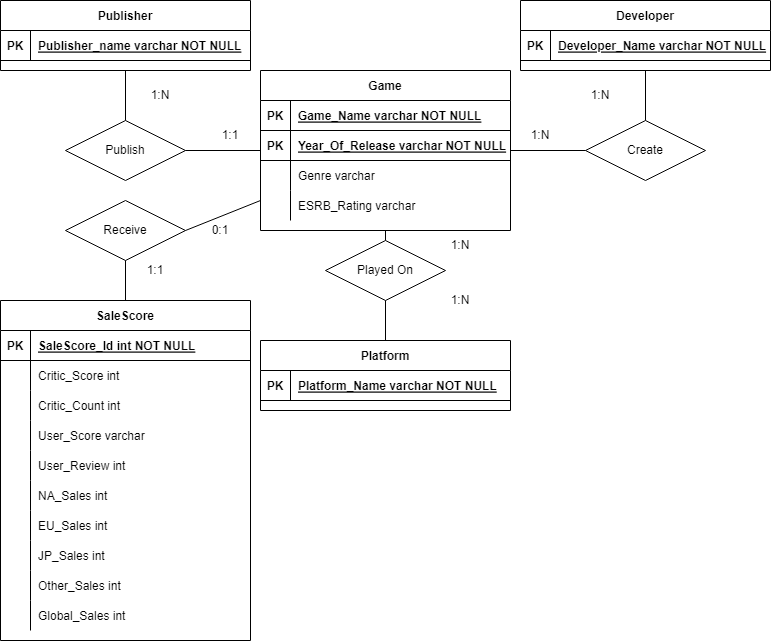

The diagram above was exported from draw.io. Its source (the exported page's mxGraphModel, read from the mxfile embedded in the PNG):
<mxGraphModel dx="1422" dy="804" grid="1" gridSize="10" guides="1" tooltips="1" connect="1" arrows="1" fold="1" page="1" pageScale="1" pageWidth="850" pageHeight="1100" math="0" shadow="0" extFonts="Permanent Marker^https://fonts.googleapis.com/css?family=Permanent+Marker">
  <root>
    <mxCell id="0" />
    <mxCell id="1" parent="0" />
    <mxCell id="C-vyLk0tnHw3VtMMgP7b-2" value="Publisher" style="shape=table;startSize=30;container=1;collapsible=1;childLayout=tableLayout;fixedRows=1;rowLines=0;fontStyle=1;align=center;resizeLast=1;" parent="1" vertex="1">
      <mxGeometry x="10" y="10" width="250" height="70" as="geometry" />
    </mxCell>
    <mxCell id="C-vyLk0tnHw3VtMMgP7b-3" value="" style="shape=partialRectangle;collapsible=0;dropTarget=0;pointerEvents=0;fillColor=none;points=[[0,0.5],[1,0.5]];portConstraint=eastwest;top=0;left=0;right=0;bottom=1;" parent="C-vyLk0tnHw3VtMMgP7b-2" vertex="1">
      <mxGeometry y="30" width="250" height="30" as="geometry" />
    </mxCell>
    <mxCell id="C-vyLk0tnHw3VtMMgP7b-4" value="PK" style="shape=partialRectangle;overflow=hidden;connectable=0;fillColor=none;top=0;left=0;bottom=0;right=0;fontStyle=1;" parent="C-vyLk0tnHw3VtMMgP7b-3" vertex="1">
      <mxGeometry width="30" height="30" as="geometry">
        <mxRectangle width="30" height="30" as="alternateBounds" />
      </mxGeometry>
    </mxCell>
    <mxCell id="C-vyLk0tnHw3VtMMgP7b-5" value="Publisher_name varchar NOT NULL" style="shape=partialRectangle;overflow=hidden;connectable=0;fillColor=none;top=0;left=0;bottom=0;right=0;align=left;spacingLeft=6;fontStyle=5;" parent="C-vyLk0tnHw3VtMMgP7b-3" vertex="1">
      <mxGeometry x="30" width="220" height="30" as="geometry">
        <mxRectangle width="220" height="30" as="alternateBounds" />
      </mxGeometry>
    </mxCell>
    <mxCell id="C-vyLk0tnHw3VtMMgP7b-13" value="Developer" style="shape=table;startSize=30;container=1;collapsible=1;childLayout=tableLayout;fixedRows=1;rowLines=0;fontStyle=1;align=center;resizeLast=1;" parent="1" vertex="1">
      <mxGeometry x="530" y="10" width="250" height="70" as="geometry" />
    </mxCell>
    <mxCell id="C-vyLk0tnHw3VtMMgP7b-14" value="" style="shape=partialRectangle;collapsible=0;dropTarget=0;pointerEvents=0;fillColor=none;points=[[0,0.5],[1,0.5]];portConstraint=eastwest;top=0;left=0;right=0;bottom=1;" parent="C-vyLk0tnHw3VtMMgP7b-13" vertex="1">
      <mxGeometry y="30" width="250" height="30" as="geometry" />
    </mxCell>
    <mxCell id="C-vyLk0tnHw3VtMMgP7b-15" value="PK" style="shape=partialRectangle;overflow=hidden;connectable=0;fillColor=none;top=0;left=0;bottom=0;right=0;fontStyle=1;" parent="C-vyLk0tnHw3VtMMgP7b-14" vertex="1">
      <mxGeometry width="30" height="30" as="geometry">
        <mxRectangle width="30" height="30" as="alternateBounds" />
      </mxGeometry>
    </mxCell>
    <mxCell id="C-vyLk0tnHw3VtMMgP7b-16" value="Developer_Name varchar NOT NULL" style="shape=partialRectangle;overflow=hidden;connectable=0;fillColor=none;top=0;left=0;bottom=0;right=0;align=left;spacingLeft=6;fontStyle=5;" parent="C-vyLk0tnHw3VtMMgP7b-14" vertex="1">
      <mxGeometry x="30" width="220" height="30" as="geometry">
        <mxRectangle width="220" height="30" as="alternateBounds" />
      </mxGeometry>
    </mxCell>
    <mxCell id="C-vyLk0tnHw3VtMMgP7b-23" value="Platform" style="shape=table;startSize=30;container=1;collapsible=1;childLayout=tableLayout;fixedRows=1;rowLines=0;fontStyle=1;align=center;resizeLast=1;" parent="1" vertex="1">
      <mxGeometry x="270" y="350" width="250" height="70" as="geometry" />
    </mxCell>
    <mxCell id="C-vyLk0tnHw3VtMMgP7b-24" value="" style="shape=partialRectangle;collapsible=0;dropTarget=0;pointerEvents=0;fillColor=none;points=[[0,0.5],[1,0.5]];portConstraint=eastwest;top=0;left=0;right=0;bottom=1;" parent="C-vyLk0tnHw3VtMMgP7b-23" vertex="1">
      <mxGeometry y="30" width="250" height="30" as="geometry" />
    </mxCell>
    <mxCell id="C-vyLk0tnHw3VtMMgP7b-25" value="PK" style="shape=partialRectangle;overflow=hidden;connectable=0;fillColor=none;top=0;left=0;bottom=0;right=0;fontStyle=1;" parent="C-vyLk0tnHw3VtMMgP7b-24" vertex="1">
      <mxGeometry width="30" height="30" as="geometry">
        <mxRectangle width="30" height="30" as="alternateBounds" />
      </mxGeometry>
    </mxCell>
    <mxCell id="C-vyLk0tnHw3VtMMgP7b-26" value="Platform_Name varchar NOT NULL" style="shape=partialRectangle;overflow=hidden;connectable=0;fillColor=none;top=0;left=0;bottom=0;right=0;align=left;spacingLeft=6;fontStyle=5;" parent="C-vyLk0tnHw3VtMMgP7b-24" vertex="1">
      <mxGeometry x="30" width="220" height="30" as="geometry">
        <mxRectangle width="220" height="30" as="alternateBounds" />
      </mxGeometry>
    </mxCell>
    <mxCell id="6IGrd1zkzvzN1f0mTAB3-1" value="Game" style="shape=table;startSize=30;container=1;collapsible=1;childLayout=tableLayout;fixedRows=1;rowLines=0;fontStyle=1;align=center;resizeLast=1;" parent="1" vertex="1">
      <mxGeometry x="270" y="80" width="250" height="160" as="geometry" />
    </mxCell>
    <mxCell id="6IGrd1zkzvzN1f0mTAB3-2" value="" style="shape=partialRectangle;collapsible=0;dropTarget=0;pointerEvents=0;fillColor=none;points=[[0,0.5],[1,0.5]];portConstraint=eastwest;top=0;left=0;right=0;bottom=1;" parent="6IGrd1zkzvzN1f0mTAB3-1" vertex="1">
      <mxGeometry y="30" width="250" height="30" as="geometry" />
    </mxCell>
    <mxCell id="6IGrd1zkzvzN1f0mTAB3-3" value="PK" style="shape=partialRectangle;overflow=hidden;connectable=0;fillColor=none;top=0;left=0;bottom=0;right=0;fontStyle=1;" parent="6IGrd1zkzvzN1f0mTAB3-2" vertex="1">
      <mxGeometry width="30" height="30" as="geometry">
        <mxRectangle width="30" height="30" as="alternateBounds" />
      </mxGeometry>
    </mxCell>
    <mxCell id="6IGrd1zkzvzN1f0mTAB3-4" value="Game_Name varchar NOT NULL" style="shape=partialRectangle;overflow=hidden;connectable=0;fillColor=none;top=0;left=0;bottom=0;right=0;align=left;spacingLeft=6;fontStyle=5;" parent="6IGrd1zkzvzN1f0mTAB3-2" vertex="1">
      <mxGeometry x="30" width="220" height="30" as="geometry">
        <mxRectangle width="220" height="30" as="alternateBounds" />
      </mxGeometry>
    </mxCell>
    <mxCell id="-WMGKqoCucjdddcdQnme-1" style="shape=partialRectangle;collapsible=0;dropTarget=0;pointerEvents=0;fillColor=none;points=[[0,0.5],[1,0.5]];portConstraint=eastwest;top=0;left=0;right=0;bottom=1;" parent="6IGrd1zkzvzN1f0mTAB3-1" vertex="1">
      <mxGeometry y="60" width="250" height="30" as="geometry" />
    </mxCell>
    <mxCell id="-WMGKqoCucjdddcdQnme-2" value="PK" style="shape=partialRectangle;overflow=hidden;connectable=0;fillColor=none;top=0;left=0;bottom=0;right=0;fontStyle=1;" parent="-WMGKqoCucjdddcdQnme-1" vertex="1">
      <mxGeometry width="30" height="30" as="geometry">
        <mxRectangle width="30" height="30" as="alternateBounds" />
      </mxGeometry>
    </mxCell>
    <mxCell id="-WMGKqoCucjdddcdQnme-3" value="Year_Of_Release varchar NOT NULL" style="shape=partialRectangle;overflow=hidden;connectable=0;fillColor=none;top=0;left=0;bottom=0;right=0;align=left;spacingLeft=6;fontStyle=5;" parent="-WMGKqoCucjdddcdQnme-1" vertex="1">
      <mxGeometry x="30" width="220" height="30" as="geometry">
        <mxRectangle width="220" height="30" as="alternateBounds" />
      </mxGeometry>
    </mxCell>
    <mxCell id="6IGrd1zkzvzN1f0mTAB3-5" value="" style="shape=partialRectangle;collapsible=0;dropTarget=0;pointerEvents=0;fillColor=none;points=[[0,0.5],[1,0.5]];portConstraint=eastwest;top=0;left=0;right=0;bottom=0;" parent="6IGrd1zkzvzN1f0mTAB3-1" vertex="1">
      <mxGeometry y="90" width="250" height="30" as="geometry" />
    </mxCell>
    <mxCell id="6IGrd1zkzvzN1f0mTAB3-6" value="" style="shape=partialRectangle;overflow=hidden;connectable=0;fillColor=none;top=0;left=0;bottom=0;right=0;" parent="6IGrd1zkzvzN1f0mTAB3-5" vertex="1">
      <mxGeometry width="30" height="30" as="geometry">
        <mxRectangle width="30" height="30" as="alternateBounds" />
      </mxGeometry>
    </mxCell>
    <mxCell id="6IGrd1zkzvzN1f0mTAB3-7" value="Genre varchar " style="shape=partialRectangle;overflow=hidden;connectable=0;fillColor=none;top=0;left=0;bottom=0;right=0;align=left;spacingLeft=6;" parent="6IGrd1zkzvzN1f0mTAB3-5" vertex="1">
      <mxGeometry x="30" width="220" height="30" as="geometry">
        <mxRectangle width="220" height="30" as="alternateBounds" />
      </mxGeometry>
    </mxCell>
    <mxCell id="6IGrd1zkzvzN1f0mTAB3-27" style="shape=partialRectangle;collapsible=0;dropTarget=0;pointerEvents=0;fillColor=none;points=[[0,0.5],[1,0.5]];portConstraint=eastwest;top=0;left=0;right=0;bottom=0;" parent="6IGrd1zkzvzN1f0mTAB3-1" vertex="1">
      <mxGeometry y="120" width="250" height="30" as="geometry" />
    </mxCell>
    <mxCell id="6IGrd1zkzvzN1f0mTAB3-28" style="shape=partialRectangle;overflow=hidden;connectable=0;fillColor=none;top=0;left=0;bottom=0;right=0;" parent="6IGrd1zkzvzN1f0mTAB3-27" vertex="1">
      <mxGeometry width="30" height="30" as="geometry">
        <mxRectangle width="30" height="30" as="alternateBounds" />
      </mxGeometry>
    </mxCell>
    <mxCell id="6IGrd1zkzvzN1f0mTAB3-29" value="ESRB_Rating varchar" style="shape=partialRectangle;overflow=hidden;connectable=0;fillColor=none;top=0;left=0;bottom=0;right=0;align=left;spacingLeft=6;" parent="6IGrd1zkzvzN1f0mTAB3-27" vertex="1">
      <mxGeometry x="30" width="220" height="30" as="geometry">
        <mxRectangle width="220" height="30" as="alternateBounds" />
      </mxGeometry>
    </mxCell>
    <mxCell id="6IGrd1zkzvzN1f0mTAB3-99" value="SaleScore" style="shape=table;startSize=30;container=1;collapsible=1;childLayout=tableLayout;fixedRows=1;rowLines=0;fontStyle=1;align=center;resizeLast=1;" parent="1" vertex="1">
      <mxGeometry x="10" y="310" width="250" height="340" as="geometry">
        <mxRectangle x="580" y="160" width="90" height="30" as="alternateBounds" />
      </mxGeometry>
    </mxCell>
    <mxCell id="6IGrd1zkzvzN1f0mTAB3-100" value="" style="shape=partialRectangle;collapsible=0;dropTarget=0;pointerEvents=0;fillColor=none;points=[[0,0.5],[1,0.5]];portConstraint=eastwest;top=0;left=0;right=0;bottom=1;" parent="6IGrd1zkzvzN1f0mTAB3-99" vertex="1">
      <mxGeometry y="30" width="250" height="30" as="geometry" />
    </mxCell>
    <mxCell id="6IGrd1zkzvzN1f0mTAB3-101" value="PK" style="shape=partialRectangle;overflow=hidden;connectable=0;fillColor=none;top=0;left=0;bottom=0;right=0;fontStyle=1;" parent="6IGrd1zkzvzN1f0mTAB3-100" vertex="1">
      <mxGeometry width="30" height="30" as="geometry">
        <mxRectangle width="30" height="30" as="alternateBounds" />
      </mxGeometry>
    </mxCell>
    <mxCell id="6IGrd1zkzvzN1f0mTAB3-102" value="SaleScore_Id int NOT NULL" style="shape=partialRectangle;overflow=hidden;connectable=0;fillColor=none;top=0;left=0;bottom=0;right=0;align=left;spacingLeft=6;fontStyle=5;" parent="6IGrd1zkzvzN1f0mTAB3-100" vertex="1">
      <mxGeometry x="30" width="220" height="30" as="geometry">
        <mxRectangle width="220" height="30" as="alternateBounds" />
      </mxGeometry>
    </mxCell>
    <mxCell id="6IGrd1zkzvzN1f0mTAB3-115" style="shape=partialRectangle;collapsible=0;dropTarget=0;pointerEvents=0;fillColor=none;points=[[0,0.5],[1,0.5]];portConstraint=eastwest;top=0;left=0;right=0;bottom=0;" parent="6IGrd1zkzvzN1f0mTAB3-99" vertex="1">
      <mxGeometry y="60" width="250" height="30" as="geometry" />
    </mxCell>
    <mxCell id="6IGrd1zkzvzN1f0mTAB3-116" style="shape=partialRectangle;overflow=hidden;connectable=0;fillColor=none;top=0;left=0;bottom=0;right=0;" parent="6IGrd1zkzvzN1f0mTAB3-115" vertex="1">
      <mxGeometry width="30" height="30" as="geometry">
        <mxRectangle width="30" height="30" as="alternateBounds" />
      </mxGeometry>
    </mxCell>
    <mxCell id="6IGrd1zkzvzN1f0mTAB3-117" value="Critic_Score int" style="shape=partialRectangle;overflow=hidden;connectable=0;fillColor=none;top=0;left=0;bottom=0;right=0;align=left;spacingLeft=6;" parent="6IGrd1zkzvzN1f0mTAB3-115" vertex="1">
      <mxGeometry x="30" width="220" height="30" as="geometry">
        <mxRectangle width="220" height="30" as="alternateBounds" />
      </mxGeometry>
    </mxCell>
    <mxCell id="6IGrd1zkzvzN1f0mTAB3-118" style="shape=partialRectangle;collapsible=0;dropTarget=0;pointerEvents=0;fillColor=none;points=[[0,0.5],[1,0.5]];portConstraint=eastwest;top=0;left=0;right=0;bottom=0;" parent="6IGrd1zkzvzN1f0mTAB3-99" vertex="1">
      <mxGeometry y="90" width="250" height="30" as="geometry" />
    </mxCell>
    <mxCell id="6IGrd1zkzvzN1f0mTAB3-119" style="shape=partialRectangle;overflow=hidden;connectable=0;fillColor=none;top=0;left=0;bottom=0;right=0;" parent="6IGrd1zkzvzN1f0mTAB3-118" vertex="1">
      <mxGeometry width="30" height="30" as="geometry">
        <mxRectangle width="30" height="30" as="alternateBounds" />
      </mxGeometry>
    </mxCell>
    <mxCell id="6IGrd1zkzvzN1f0mTAB3-120" value="Critic_Count int" style="shape=partialRectangle;overflow=hidden;connectable=0;fillColor=none;top=0;left=0;bottom=0;right=0;align=left;spacingLeft=6;" parent="6IGrd1zkzvzN1f0mTAB3-118" vertex="1">
      <mxGeometry x="30" width="220" height="30" as="geometry">
        <mxRectangle width="220" height="30" as="alternateBounds" />
      </mxGeometry>
    </mxCell>
    <mxCell id="6IGrd1zkzvzN1f0mTAB3-121" style="shape=partialRectangle;collapsible=0;dropTarget=0;pointerEvents=0;fillColor=none;points=[[0,0.5],[1,0.5]];portConstraint=eastwest;top=0;left=0;right=0;bottom=0;" parent="6IGrd1zkzvzN1f0mTAB3-99" vertex="1">
      <mxGeometry y="120" width="250" height="30" as="geometry" />
    </mxCell>
    <mxCell id="6IGrd1zkzvzN1f0mTAB3-122" style="shape=partialRectangle;overflow=hidden;connectable=0;fillColor=none;top=0;left=0;bottom=0;right=0;" parent="6IGrd1zkzvzN1f0mTAB3-121" vertex="1">
      <mxGeometry width="30" height="30" as="geometry">
        <mxRectangle width="30" height="30" as="alternateBounds" />
      </mxGeometry>
    </mxCell>
    <mxCell id="6IGrd1zkzvzN1f0mTAB3-123" value="User_Score varchar" style="shape=partialRectangle;overflow=hidden;connectable=0;fillColor=none;top=0;left=0;bottom=0;right=0;align=left;spacingLeft=6;" parent="6IGrd1zkzvzN1f0mTAB3-121" vertex="1">
      <mxGeometry x="30" width="220" height="30" as="geometry">
        <mxRectangle width="220" height="30" as="alternateBounds" />
      </mxGeometry>
    </mxCell>
    <mxCell id="6IGrd1zkzvzN1f0mTAB3-124" style="shape=partialRectangle;collapsible=0;dropTarget=0;pointerEvents=0;fillColor=none;points=[[0,0.5],[1,0.5]];portConstraint=eastwest;top=0;left=0;right=0;bottom=0;" parent="6IGrd1zkzvzN1f0mTAB3-99" vertex="1">
      <mxGeometry y="150" width="250" height="30" as="geometry" />
    </mxCell>
    <mxCell id="6IGrd1zkzvzN1f0mTAB3-125" style="shape=partialRectangle;overflow=hidden;connectable=0;fillColor=none;top=0;left=0;bottom=0;right=0;" parent="6IGrd1zkzvzN1f0mTAB3-124" vertex="1">
      <mxGeometry width="30" height="30" as="geometry">
        <mxRectangle width="30" height="30" as="alternateBounds" />
      </mxGeometry>
    </mxCell>
    <mxCell id="6IGrd1zkzvzN1f0mTAB3-126" value="User_Review int" style="shape=partialRectangle;overflow=hidden;connectable=0;fillColor=none;top=0;left=0;bottom=0;right=0;align=left;spacingLeft=6;" parent="6IGrd1zkzvzN1f0mTAB3-124" vertex="1">
      <mxGeometry x="30" width="220" height="30" as="geometry">
        <mxRectangle width="220" height="30" as="alternateBounds" />
      </mxGeometry>
    </mxCell>
    <mxCell id="-WMGKqoCucjdddcdQnme-17" style="shape=partialRectangle;collapsible=0;dropTarget=0;pointerEvents=0;fillColor=none;points=[[0,0.5],[1,0.5]];portConstraint=eastwest;top=0;left=0;right=0;bottom=0;" parent="6IGrd1zkzvzN1f0mTAB3-99" vertex="1">
      <mxGeometry y="180" width="250" height="30" as="geometry" />
    </mxCell>
    <mxCell id="-WMGKqoCucjdddcdQnme-18" style="shape=partialRectangle;overflow=hidden;connectable=0;fillColor=none;top=0;left=0;bottom=0;right=0;" parent="-WMGKqoCucjdddcdQnme-17" vertex="1">
      <mxGeometry width="30" height="30" as="geometry">
        <mxRectangle width="30" height="30" as="alternateBounds" />
      </mxGeometry>
    </mxCell>
    <mxCell id="-WMGKqoCucjdddcdQnme-19" value="NA_Sales int " style="shape=partialRectangle;overflow=hidden;connectable=0;fillColor=none;top=0;left=0;bottom=0;right=0;align=left;spacingLeft=6;" parent="-WMGKqoCucjdddcdQnme-17" vertex="1">
      <mxGeometry x="30" width="220" height="30" as="geometry">
        <mxRectangle width="220" height="30" as="alternateBounds" />
      </mxGeometry>
    </mxCell>
    <mxCell id="-WMGKqoCucjdddcdQnme-14" style="shape=partialRectangle;collapsible=0;dropTarget=0;pointerEvents=0;fillColor=none;points=[[0,0.5],[1,0.5]];portConstraint=eastwest;top=0;left=0;right=0;bottom=0;" parent="6IGrd1zkzvzN1f0mTAB3-99" vertex="1">
      <mxGeometry y="210" width="250" height="30" as="geometry" />
    </mxCell>
    <mxCell id="-WMGKqoCucjdddcdQnme-15" style="shape=partialRectangle;overflow=hidden;connectable=0;fillColor=none;top=0;left=0;bottom=0;right=0;" parent="-WMGKqoCucjdddcdQnme-14" vertex="1">
      <mxGeometry width="30" height="30" as="geometry">
        <mxRectangle width="30" height="30" as="alternateBounds" />
      </mxGeometry>
    </mxCell>
    <mxCell id="-WMGKqoCucjdddcdQnme-16" value="EU_Sales int " style="shape=partialRectangle;overflow=hidden;connectable=0;fillColor=none;top=0;left=0;bottom=0;right=0;align=left;spacingLeft=6;" parent="-WMGKqoCucjdddcdQnme-14" vertex="1">
      <mxGeometry x="30" width="220" height="30" as="geometry">
        <mxRectangle width="220" height="30" as="alternateBounds" />
      </mxGeometry>
    </mxCell>
    <mxCell id="-WMGKqoCucjdddcdQnme-11" style="shape=partialRectangle;collapsible=0;dropTarget=0;pointerEvents=0;fillColor=none;points=[[0,0.5],[1,0.5]];portConstraint=eastwest;top=0;left=0;right=0;bottom=0;" parent="6IGrd1zkzvzN1f0mTAB3-99" vertex="1">
      <mxGeometry y="240" width="250" height="30" as="geometry" />
    </mxCell>
    <mxCell id="-WMGKqoCucjdddcdQnme-12" style="shape=partialRectangle;overflow=hidden;connectable=0;fillColor=none;top=0;left=0;bottom=0;right=0;" parent="-WMGKqoCucjdddcdQnme-11" vertex="1">
      <mxGeometry width="30" height="30" as="geometry">
        <mxRectangle width="30" height="30" as="alternateBounds" />
      </mxGeometry>
    </mxCell>
    <mxCell id="-WMGKqoCucjdddcdQnme-13" value="JP_Sales int " style="shape=partialRectangle;overflow=hidden;connectable=0;fillColor=none;top=0;left=0;bottom=0;right=0;align=left;spacingLeft=6;" parent="-WMGKqoCucjdddcdQnme-11" vertex="1">
      <mxGeometry x="30" width="220" height="30" as="geometry">
        <mxRectangle width="220" height="30" as="alternateBounds" />
      </mxGeometry>
    </mxCell>
    <mxCell id="-WMGKqoCucjdddcdQnme-8" style="shape=partialRectangle;collapsible=0;dropTarget=0;pointerEvents=0;fillColor=none;points=[[0,0.5],[1,0.5]];portConstraint=eastwest;top=0;left=0;right=0;bottom=0;" parent="6IGrd1zkzvzN1f0mTAB3-99" vertex="1">
      <mxGeometry y="270" width="250" height="30" as="geometry" />
    </mxCell>
    <mxCell id="-WMGKqoCucjdddcdQnme-9" style="shape=partialRectangle;overflow=hidden;connectable=0;fillColor=none;top=0;left=0;bottom=0;right=0;" parent="-WMGKqoCucjdddcdQnme-8" vertex="1">
      <mxGeometry width="30" height="30" as="geometry">
        <mxRectangle width="30" height="30" as="alternateBounds" />
      </mxGeometry>
    </mxCell>
    <mxCell id="-WMGKqoCucjdddcdQnme-10" value="Other_Sales int " style="shape=partialRectangle;overflow=hidden;connectable=0;fillColor=none;top=0;left=0;bottom=0;right=0;align=left;spacingLeft=6;" parent="-WMGKqoCucjdddcdQnme-8" vertex="1">
      <mxGeometry x="30" width="220" height="30" as="geometry">
        <mxRectangle width="220" height="30" as="alternateBounds" />
      </mxGeometry>
    </mxCell>
    <mxCell id="-WMGKqoCucjdddcdQnme-5" style="shape=partialRectangle;collapsible=0;dropTarget=0;pointerEvents=0;fillColor=none;points=[[0,0.5],[1,0.5]];portConstraint=eastwest;top=0;left=0;right=0;bottom=0;" parent="6IGrd1zkzvzN1f0mTAB3-99" vertex="1">
      <mxGeometry y="300" width="250" height="30" as="geometry" />
    </mxCell>
    <mxCell id="-WMGKqoCucjdddcdQnme-6" style="shape=partialRectangle;overflow=hidden;connectable=0;fillColor=none;top=0;left=0;bottom=0;right=0;" parent="-WMGKqoCucjdddcdQnme-5" vertex="1">
      <mxGeometry width="30" height="30" as="geometry">
        <mxRectangle width="30" height="30" as="alternateBounds" />
      </mxGeometry>
    </mxCell>
    <mxCell id="-WMGKqoCucjdddcdQnme-7" value="Global_Sales int " style="shape=partialRectangle;overflow=hidden;connectable=0;fillColor=none;top=0;left=0;bottom=0;right=0;align=left;spacingLeft=6;" parent="-WMGKqoCucjdddcdQnme-5" vertex="1">
      <mxGeometry x="30" width="220" height="30" as="geometry">
        <mxRectangle width="220" height="30" as="alternateBounds" />
      </mxGeometry>
    </mxCell>
    <mxCell id="6IGrd1zkzvzN1f0mTAB3-130" value="Publish" style="rhombus;whiteSpace=wrap;html=1;" parent="1" vertex="1">
      <mxGeometry x="75" y="130" width="120" height="60" as="geometry" />
    </mxCell>
    <mxCell id="6IGrd1zkzvzN1f0mTAB3-131" value="" style="endArrow=none;html=1;rounded=0;exitX=0.5;exitY=0;exitDx=0;exitDy=0;" parent="1" source="6IGrd1zkzvzN1f0mTAB3-130" target="C-vyLk0tnHw3VtMMgP7b-2" edge="1">
      <mxGeometry width="50" height="50" relative="1" as="geometry">
        <mxPoint x="320" y="370" as="sourcePoint" />
        <mxPoint x="370" y="320" as="targetPoint" />
      </mxGeometry>
    </mxCell>
    <mxCell id="6IGrd1zkzvzN1f0mTAB3-132" value="" style="endArrow=none;html=1;rounded=0;entryX=1;entryY=0.5;entryDx=0;entryDy=0;" parent="1" source="6IGrd1zkzvzN1f0mTAB3-1" target="6IGrd1zkzvzN1f0mTAB3-130" edge="1">
      <mxGeometry width="50" height="50" relative="1" as="geometry">
        <mxPoint x="320" y="370" as="sourcePoint" />
        <mxPoint x="370" y="320" as="targetPoint" />
      </mxGeometry>
    </mxCell>
    <mxCell id="6IGrd1zkzvzN1f0mTAB3-134" value="Create" style="rhombus;whiteSpace=wrap;html=1;" parent="1" vertex="1">
      <mxGeometry x="595" y="130" width="120" height="60" as="geometry" />
    </mxCell>
    <mxCell id="6IGrd1zkzvzN1f0mTAB3-135" value="" style="endArrow=none;html=1;rounded=0;entryX=0;entryY=0.5;entryDx=0;entryDy=0;" parent="1" source="6IGrd1zkzvzN1f0mTAB3-1" target="6IGrd1zkzvzN1f0mTAB3-134" edge="1">
      <mxGeometry width="50" height="50" relative="1" as="geometry">
        <mxPoint x="320" y="370" as="sourcePoint" />
        <mxPoint x="370" y="320" as="targetPoint" />
      </mxGeometry>
    </mxCell>
    <mxCell id="6IGrd1zkzvzN1f0mTAB3-136" value="" style="endArrow=none;html=1;rounded=0;exitX=0.5;exitY=0;exitDx=0;exitDy=0;" parent="1" source="6IGrd1zkzvzN1f0mTAB3-134" target="C-vyLk0tnHw3VtMMgP7b-13" edge="1">
      <mxGeometry width="50" height="50" relative="1" as="geometry">
        <mxPoint x="320" y="370" as="sourcePoint" />
        <mxPoint x="370" y="320" as="targetPoint" />
      </mxGeometry>
    </mxCell>
    <mxCell id="6IGrd1zkzvzN1f0mTAB3-141" value="Receive" style="rhombus;whiteSpace=wrap;html=1;" parent="1" vertex="1">
      <mxGeometry x="75" y="210" width="120" height="60" as="geometry" />
    </mxCell>
    <mxCell id="6IGrd1zkzvzN1f0mTAB3-142" value="Played On" style="rhombus;whiteSpace=wrap;html=1;" parent="1" vertex="1">
      <mxGeometry x="335" y="250" width="120" height="60" as="geometry" />
    </mxCell>
    <mxCell id="6IGrd1zkzvzN1f0mTAB3-144" value="" style="endArrow=none;html=1;rounded=0;exitX=0.5;exitY=0;exitDx=0;exitDy=0;" parent="1" source="6IGrd1zkzvzN1f0mTAB3-142" target="6IGrd1zkzvzN1f0mTAB3-1" edge="1">
      <mxGeometry width="50" height="50" relative="1" as="geometry">
        <mxPoint x="320" y="370" as="sourcePoint" />
        <mxPoint x="370" y="320" as="targetPoint" />
      </mxGeometry>
    </mxCell>
    <mxCell id="6IGrd1zkzvzN1f0mTAB3-145" value="" style="endArrow=none;html=1;rounded=0;entryX=1;entryY=0.5;entryDx=0;entryDy=0;" parent="1" source="6IGrd1zkzvzN1f0mTAB3-1" target="6IGrd1zkzvzN1f0mTAB3-141" edge="1">
      <mxGeometry width="50" height="50" relative="1" as="geometry">
        <mxPoint x="320" y="370" as="sourcePoint" />
        <mxPoint x="370" y="320" as="targetPoint" />
      </mxGeometry>
    </mxCell>
    <mxCell id="6IGrd1zkzvzN1f0mTAB3-147" value="" style="endArrow=none;html=1;rounded=0;entryX=0.5;entryY=1;entryDx=0;entryDy=0;" parent="1" source="6IGrd1zkzvzN1f0mTAB3-99" target="6IGrd1zkzvzN1f0mTAB3-141" edge="1">
      <mxGeometry width="50" height="50" relative="1" as="geometry">
        <mxPoint x="320" y="370" as="sourcePoint" />
        <mxPoint x="370" y="320" as="targetPoint" />
      </mxGeometry>
    </mxCell>
    <mxCell id="6IGrd1zkzvzN1f0mTAB3-148" value="" style="endArrow=none;html=1;rounded=0;entryX=0.5;entryY=1;entryDx=0;entryDy=0;" parent="1" source="C-vyLk0tnHw3VtMMgP7b-23" target="6IGrd1zkzvzN1f0mTAB3-142" edge="1">
      <mxGeometry width="50" height="50" relative="1" as="geometry">
        <mxPoint x="320" y="370" as="sourcePoint" />
        <mxPoint x="370" y="320" as="targetPoint" />
      </mxGeometry>
    </mxCell>
    <mxCell id="6IGrd1zkzvzN1f0mTAB3-150" value="1:1" style="text;html=1;strokeColor=none;fillColor=none;align=center;verticalAlign=middle;whiteSpace=wrap;rounded=0;" parent="1" vertex="1">
      <mxGeometry x="210" y="130" width="60" height="30" as="geometry" />
    </mxCell>
    <mxCell id="6IGrd1zkzvzN1f0mTAB3-151" value="1:N" style="text;html=1;strokeColor=none;fillColor=none;align=center;verticalAlign=middle;whiteSpace=wrap;rounded=0;" parent="1" vertex="1">
      <mxGeometry x="140" y="90" width="60" height="30" as="geometry" />
    </mxCell>
    <mxCell id="6IGrd1zkzvzN1f0mTAB3-152" value="1:N" style="text;html=1;strokeColor=none;fillColor=none;align=center;verticalAlign=middle;whiteSpace=wrap;rounded=0;" parent="1" vertex="1">
      <mxGeometry x="580" y="90" width="60" height="30" as="geometry" />
    </mxCell>
    <mxCell id="6IGrd1zkzvzN1f0mTAB3-153" value="1:N" style="text;html=1;strokeColor=none;fillColor=none;align=center;verticalAlign=middle;whiteSpace=wrap;rounded=0;" parent="1" vertex="1">
      <mxGeometry x="520" y="130" width="60" height="30" as="geometry" />
    </mxCell>
    <mxCell id="6IGrd1zkzvzN1f0mTAB3-155" value="0:1" style="text;html=1;strokeColor=none;fillColor=none;align=center;verticalAlign=middle;whiteSpace=wrap;rounded=0;" parent="1" vertex="1">
      <mxGeometry x="200" y="225" width="60" height="30" as="geometry" />
    </mxCell>
    <mxCell id="6IGrd1zkzvzN1f0mTAB3-157" value="1:1" style="text;html=1;strokeColor=none;fillColor=none;align=center;verticalAlign=middle;whiteSpace=wrap;rounded=0;" parent="1" vertex="1">
      <mxGeometry x="135" y="265" width="60" height="30" as="geometry" />
    </mxCell>
    <mxCell id="6IGrd1zkzvzN1f0mTAB3-159" value="1:N" style="text;html=1;strokeColor=none;fillColor=none;align=center;verticalAlign=middle;whiteSpace=wrap;rounded=0;" parent="1" vertex="1">
      <mxGeometry x="440" y="240" width="60" height="30" as="geometry" />
    </mxCell>
    <mxCell id="6IGrd1zkzvzN1f0mTAB3-160" value="1:N" style="text;html=1;strokeColor=none;fillColor=none;align=center;verticalAlign=middle;whiteSpace=wrap;rounded=0;" parent="1" vertex="1">
      <mxGeometry x="440" y="295" width="60" height="30" as="geometry" />
    </mxCell>
  </root>
</mxGraphModel>